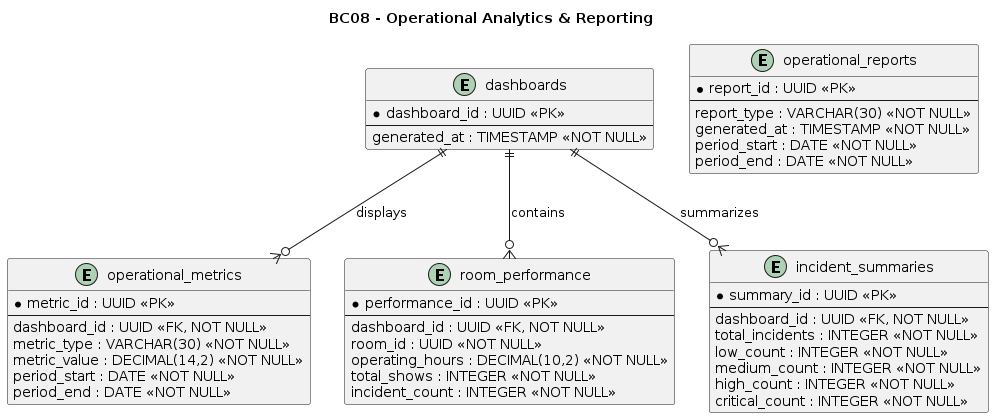

The diagram above was rendered by PlantUML. Its source (embedded in the PNG):
@startuml
title BC08 - Operational Analytics & Reporting

hide methods
hide stereotypes

entity "dashboards" as dashboards {
    * dashboard_id : UUID <<PK>>
    --
    generated_at : TIMESTAMP <<NOT NULL>>
}

entity "operational_metrics" as metrics {
    * metric_id : UUID <<PK>>
    --
    dashboard_id : UUID <<FK, NOT NULL>>
    metric_type : VARCHAR(30) <<NOT NULL>>
    metric_value : DECIMAL(14,2) <<NOT NULL>>
    period_start : DATE <<NOT NULL>>
    period_end : DATE <<NOT NULL>>
}

entity "room_performance" as performance {
    * performance_id : UUID <<PK>>
    --
    dashboard_id : UUID <<FK, NOT NULL>>
    room_id : UUID <<NOT NULL>>
    operating_hours : DECIMAL(10,2) <<NOT NULL>>
    total_shows : INTEGER <<NOT NULL>>
    incident_count : INTEGER <<NOT NULL>>
}

entity "incident_summaries" as summaries {
    * summary_id : UUID <<PK>>
    --
    dashboard_id : UUID <<FK, NOT NULL>>
    total_incidents : INTEGER <<NOT NULL>>
    low_count : INTEGER <<NOT NULL>>
    medium_count : INTEGER <<NOT NULL>>
    high_count : INTEGER <<NOT NULL>>
    critical_count : INTEGER <<NOT NULL>>
}

entity "operational_reports" as reports {
    * report_id : UUID <<PK>>
    --
    report_type : VARCHAR(30) <<NOT NULL>>
    generated_at : TIMESTAMP <<NOT NULL>>
    period_start : DATE <<NOT NULL>>
    period_end : DATE <<NOT NULL>>
}

dashboards ||--o{ metrics : displays
dashboards ||--o{ performance : contains
dashboards ||--o{ summaries : summarizes
@enduml